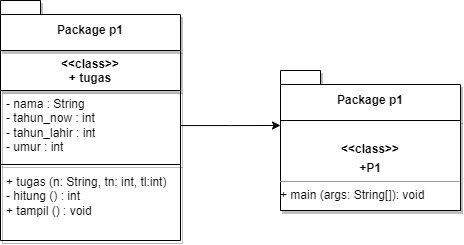

The diagram above was exported from draw.io. Its source (the exported page's mxGraphModel, read from the mxfile embedded in the PNG):
<mxGraphModel dx="1173" dy="608" grid="1" gridSize="10" guides="1" tooltips="1" connect="1" arrows="1" fold="1" page="1" pageScale="1" pageWidth="827" pageHeight="1169" math="0" shadow="0">
  <root>
    <mxCell id="WIyWlLk6GJQsqaUBKTNV-0" />
    <mxCell id="WIyWlLk6GJQsqaUBKTNV-1" parent="WIyWlLk6GJQsqaUBKTNV-0" />
    <mxCell id="rv4WU25MtkJZkOvnQlQt-25" value="&amp;lt;&amp;lt;class&amp;gt;&amp;gt;&lt;br&gt;+ tugas" style="swimlane;fontStyle=1;align=center;verticalAlign=top;childLayout=stackLayout;horizontal=1;startSize=40;horizontalStack=0;resizeParent=1;resizeParentMax=0;resizeLast=0;collapsible=1;marginBottom=0;whiteSpace=wrap;html=1;shadow=1;" vertex="1" parent="WIyWlLk6GJQsqaUBKTNV-1">
      <mxGeometry x="340" y="290" width="180" height="190" as="geometry">
        <mxRectangle x="610" y="350" width="100" height="30" as="alternateBounds" />
      </mxGeometry>
    </mxCell>
    <mxCell id="rv4WU25MtkJZkOvnQlQt-37" style="edgeStyle=orthogonalEdgeStyle;rounded=0;orthogonalLoop=1;jettySize=auto;html=1;" edge="1" parent="rv4WU25MtkJZkOvnQlQt-25" source="rv4WU25MtkJZkOvnQlQt-26">
      <mxGeometry relative="1" as="geometry">
        <mxPoint x="280" y="75" as="targetPoint" />
      </mxGeometry>
    </mxCell>
    <mxCell id="rv4WU25MtkJZkOvnQlQt-26" value="- nama : String&lt;br&gt;- tahun_now : int&lt;br&gt;- tahun_lahir : int&lt;br&gt;- umur : int" style="text;strokeColor=none;fillColor=none;align=left;verticalAlign=top;spacingLeft=4;spacingRight=4;overflow=hidden;rotatable=0;points=[[0,0.5],[1,0.5]];portConstraint=eastwest;whiteSpace=wrap;html=1;shadow=1;" vertex="1" parent="rv4WU25MtkJZkOvnQlQt-25">
      <mxGeometry y="40" width="180" height="70" as="geometry" />
    </mxCell>
    <mxCell id="rv4WU25MtkJZkOvnQlQt-27" value="" style="line;strokeWidth=1;fillColor=none;align=left;verticalAlign=middle;spacingTop=-1;spacingLeft=3;spacingRight=3;rotatable=0;labelPosition=right;points=[];portConstraint=eastwest;strokeColor=inherit;shadow=1;" vertex="1" parent="rv4WU25MtkJZkOvnQlQt-25">
      <mxGeometry y="110" width="180" height="8" as="geometry" />
    </mxCell>
    <mxCell id="rv4WU25MtkJZkOvnQlQt-28" value="+ tugas (n: String, tn: int, tl:int)&lt;br&gt;- hitung () : int&lt;br&gt;+ tampil () : void" style="text;strokeColor=none;fillColor=none;align=left;verticalAlign=top;spacingLeft=4;spacingRight=4;overflow=hidden;rotatable=0;points=[[0,0.5],[1,0.5]];portConstraint=eastwest;whiteSpace=wrap;html=1;shadow=1;" vertex="1" parent="rv4WU25MtkJZkOvnQlQt-25">
      <mxGeometry y="118" width="180" height="72" as="geometry" />
    </mxCell>
    <mxCell id="rv4WU25MtkJZkOvnQlQt-33" value="Package p1" style="shape=folder;fontStyle=1;spacingTop=10;tabWidth=40;tabHeight=14;tabPosition=left;html=1;whiteSpace=wrap;shadow=1;" vertex="1" parent="WIyWlLk6GJQsqaUBKTNV-1">
      <mxGeometry x="340" y="240" width="180" height="50" as="geometry" />
    </mxCell>
    <mxCell id="rv4WU25MtkJZkOvnQlQt-34" value="Package p1" style="shape=folder;fontStyle=1;spacingTop=10;tabWidth=40;tabHeight=14;tabPosition=left;html=1;whiteSpace=wrap;shadow=1;" vertex="1" parent="WIyWlLk6GJQsqaUBKTNV-1">
      <mxGeometry x="620" y="310" width="180" height="50" as="geometry" />
    </mxCell>
    <mxCell id="rv4WU25MtkJZkOvnQlQt-36" value="&lt;p style=&quot;margin:0px;margin-top:4px;text-align:center;&quot;&gt;&lt;br&gt;&lt;/p&gt;&lt;p style=&quot;border-color: var(--border-color); margin: 4px 0px 0px; text-align: center;&quot;&gt;&lt;b style=&quot;border-color: var(--border-color);&quot;&gt;&amp;lt;&amp;lt;class&amp;gt;&amp;gt;&lt;/b&gt;&lt;/p&gt;&lt;p style=&quot;border-color: var(--border-color); margin: 4px 0px 0px; text-align: center;&quot;&gt;&lt;b style=&quot;border-color: var(--border-color);&quot;&gt;+P1&lt;/b&gt;&lt;/p&gt;&lt;hr size=&quot;1&quot;&gt;&lt;div style=&quot;height:2px;&quot;&gt;+ main (args: String[]): void&lt;/div&gt;" style="verticalAlign=top;align=left;overflow=fill;fontSize=12;fontFamily=Helvetica;html=1;whiteSpace=wrap;shadow=1;" vertex="1" parent="WIyWlLk6GJQsqaUBKTNV-1">
      <mxGeometry x="620" y="360" width="180" height="90" as="geometry" />
    </mxCell>
  </root>
</mxGraphModel>